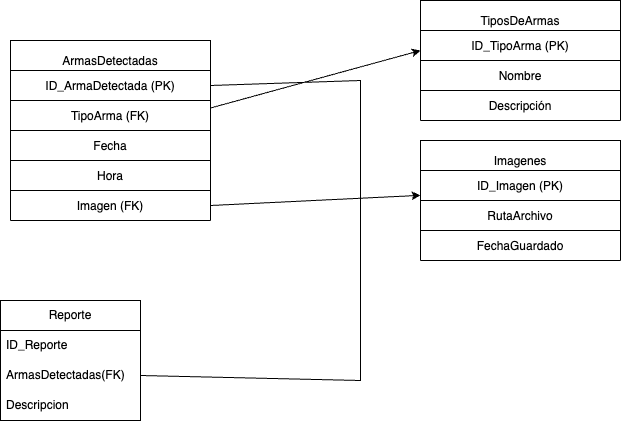

The diagram above was exported from draw.io. Its source (the exported page's mxGraphModel, read from the mxfile embedded in the PNG):
<mxGraphModel dx="1194" dy="562" grid="1" gridSize="10" guides="1" tooltips="1" connect="1" arrows="1" fold="1" page="1" pageScale="1" pageWidth="827" pageHeight="1169" math="0" shadow="0">
  <root>
    <mxCell id="0" />
    <mxCell id="1" parent="0" />
    <mxCell id="PDNVqhp88bgoAQAtzeZx-18" value="ArmasDetectadas" style="shape=table;" parent="1" vertex="1">
      <mxGeometry x="90" y="50" width="200" height="140" as="geometry" />
    </mxCell>
    <mxCell id="PDNVqhp88bgoAQAtzeZx-19" value="ID_ArmaDetectada (PK)" style="shape=tableRow;" parent="PDNVqhp88bgoAQAtzeZx-18" vertex="1">
      <mxGeometry y="30" width="200" height="30" as="geometry" />
    </mxCell>
    <mxCell id="PDNVqhp88bgoAQAtzeZx-20" value="TipoArma (FK)" style="shape=tableRow;" parent="PDNVqhp88bgoAQAtzeZx-18" vertex="1">
      <mxGeometry y="60" width="200" height="30" as="geometry" />
    </mxCell>
    <mxCell id="PDNVqhp88bgoAQAtzeZx-21" value="Fecha" style="shape=tableRow;" parent="PDNVqhp88bgoAQAtzeZx-18" vertex="1">
      <mxGeometry y="90" width="200" height="30" as="geometry" />
    </mxCell>
    <mxCell id="PDNVqhp88bgoAQAtzeZx-22" value="Hora" style="shape=tableRow;" parent="PDNVqhp88bgoAQAtzeZx-18" vertex="1">
      <mxGeometry y="120" width="200" height="30" as="geometry" />
    </mxCell>
    <mxCell id="PDNVqhp88bgoAQAtzeZx-23" value="Imagen (FK)" style="shape=tableRow;" parent="PDNVqhp88bgoAQAtzeZx-18" vertex="1">
      <mxGeometry y="150" width="200" height="30" as="geometry" />
    </mxCell>
    <mxCell id="PDNVqhp88bgoAQAtzeZx-24" value="TiposDeArmas" style="shape=table;" parent="1" vertex="1">
      <mxGeometry x="500" y="10" width="200" height="100" as="geometry" />
    </mxCell>
    <mxCell id="PDNVqhp88bgoAQAtzeZx-25" value="ID_TipoArma (PK)" style="shape=tableRow;" parent="PDNVqhp88bgoAQAtzeZx-24" vertex="1">
      <mxGeometry y="30" width="200" height="30" as="geometry" />
    </mxCell>
    <mxCell id="PDNVqhp88bgoAQAtzeZx-26" value="Nombre" style="shape=tableRow;" parent="PDNVqhp88bgoAQAtzeZx-24" vertex="1">
      <mxGeometry y="60" width="200" height="30" as="geometry" />
    </mxCell>
    <mxCell id="PDNVqhp88bgoAQAtzeZx-27" value="Descripción" style="shape=tableRow;" parent="PDNVqhp88bgoAQAtzeZx-24" vertex="1">
      <mxGeometry y="90" width="200" height="30" as="geometry" />
    </mxCell>
    <mxCell id="PDNVqhp88bgoAQAtzeZx-28" value="Imagenes" style="shape=table;" parent="1" vertex="1">
      <mxGeometry x="500" y="150" width="200" height="100" as="geometry" />
    </mxCell>
    <mxCell id="PDNVqhp88bgoAQAtzeZx-29" value="ID_Imagen (PK)" style="shape=tableRow;" parent="PDNVqhp88bgoAQAtzeZx-28" vertex="1">
      <mxGeometry y="30" width="200" height="30" as="geometry" />
    </mxCell>
    <mxCell id="PDNVqhp88bgoAQAtzeZx-30" value="RutaArchivo" style="shape=tableRow;" parent="PDNVqhp88bgoAQAtzeZx-28" vertex="1">
      <mxGeometry y="60" width="200" height="30" as="geometry" />
    </mxCell>
    <mxCell id="PDNVqhp88bgoAQAtzeZx-31" value="FechaGuardado" style="shape=tableRow;" parent="PDNVqhp88bgoAQAtzeZx-28" vertex="1">
      <mxGeometry y="90" width="200" height="30" as="geometry" />
    </mxCell>
    <mxCell id="PDNVqhp88bgoAQAtzeZx-32" style="exitX=1;exitY=0.25;exitDx=0;exitDy=0;entryX=0;entryY=0.5;entryDx=0;entryDy=0;" parent="1" source="PDNVqhp88bgoAQAtzeZx-20" target="PDNVqhp88bgoAQAtzeZx-24" edge="1">
      <mxGeometry relative="1" as="geometry" />
    </mxCell>
    <mxCell id="PDNVqhp88bgoAQAtzeZx-33" style="exitX=1;exitY=0.5;exitDx=0;exitDy=0;" parent="1" source="PDNVqhp88bgoAQAtzeZx-23" target="PDNVqhp88bgoAQAtzeZx-28" edge="1">
      <mxGeometry relative="1" as="geometry" />
    </mxCell>
    <mxCell id="PDNVqhp88bgoAQAtzeZx-34" value="Reporte" style="swimlane;fontStyle=0;childLayout=stackLayout;horizontal=1;startSize=30;horizontalStack=0;resizeParent=1;resizeParentMax=0;resizeLast=0;collapsible=1;marginBottom=0;whiteSpace=wrap;html=1;" parent="1" vertex="1">
      <mxGeometry x="80" y="310" width="140" height="120" as="geometry" />
    </mxCell>
    <mxCell id="PDNVqhp88bgoAQAtzeZx-35" value="ID_Reporte" style="text;strokeColor=none;fillColor=none;align=left;verticalAlign=middle;spacingLeft=4;spacingRight=4;overflow=hidden;points=[[0,0.5],[1,0.5]];portConstraint=eastwest;rotatable=0;whiteSpace=wrap;html=1;" parent="PDNVqhp88bgoAQAtzeZx-34" vertex="1">
      <mxGeometry y="30" width="140" height="30" as="geometry" />
    </mxCell>
    <mxCell id="PDNVqhp88bgoAQAtzeZx-36" value="ArmasDetectadas(FK)" style="text;strokeColor=none;fillColor=none;align=left;verticalAlign=middle;spacingLeft=4;spacingRight=4;overflow=hidden;points=[[0,0.5],[1,0.5]];portConstraint=eastwest;rotatable=0;whiteSpace=wrap;html=1;" parent="PDNVqhp88bgoAQAtzeZx-34" vertex="1">
      <mxGeometry y="60" width="140" height="30" as="geometry" />
    </mxCell>
    <mxCell id="PDNVqhp88bgoAQAtzeZx-37" value="Descripcion" style="text;strokeColor=none;fillColor=none;align=left;verticalAlign=middle;spacingLeft=4;spacingRight=4;overflow=hidden;points=[[0,0.5],[1,0.5]];portConstraint=eastwest;rotatable=0;whiteSpace=wrap;html=1;" parent="PDNVqhp88bgoAQAtzeZx-34" vertex="1">
      <mxGeometry y="90" width="140" height="30" as="geometry" />
    </mxCell>
    <mxCell id="PDNVqhp88bgoAQAtzeZx-39" value="" style="endArrow=none;html=1;rounded=0;exitX=1;exitY=0.5;exitDx=0;exitDy=0;entryX=1;entryY=0.5;entryDx=0;entryDy=0;" parent="1" source="PDNVqhp88bgoAQAtzeZx-36" target="PDNVqhp88bgoAQAtzeZx-19" edge="1">
      <mxGeometry width="50" height="50" relative="1" as="geometry">
        <mxPoint x="390" y="330" as="sourcePoint" />
        <mxPoint x="440" y="280" as="targetPoint" />
        <Array as="points">
          <mxPoint x="440" y="390" />
          <mxPoint x="440" y="90" />
        </Array>
      </mxGeometry>
    </mxCell>
  </root>
</mxGraphModel>